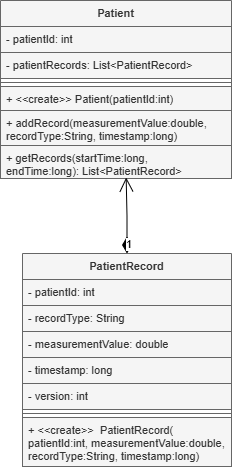

The diagram above was exported from draw.io. Its source (the exported page's mxGraphModel, read from the mxfile embedded in the PNG):
<mxGraphModel dx="898" dy="596" grid="1" gridSize="10" guides="1" tooltips="1" connect="1" arrows="1" fold="1" page="1" pageScale="1" pageWidth="827" pageHeight="1169" math="0" shadow="0">
  <root>
    <mxCell id="0" />
    <mxCell id="1" parent="0" />
    <mxCell id="NjQRwto10CvvZ82qlGIy-1" parent="1" style="swimlane;fontStyle=1;align=center;verticalAlign=top;childLayout=stackLayout;horizontal=1;startSize=26;horizontalStack=0;resizeParent=1;resizeParentMax=0;resizeLast=0;collapsible=1;marginBottom=0;whiteSpace=wrap;html=1;fontSize=11;fontFamily=Helvetica;fontColor=#333333;labelBackgroundColor=none;fillColor=#f5f5f5;strokeColor=#666666;" value="&lt;span&gt;Patient&lt;/span&gt;" vertex="1">
      <mxGeometry height="178" width="231" x="570" y="20" as="geometry" />
    </mxCell>
    <mxCell id="NjQRwto10CvvZ82qlGIy-2" parent="NjQRwto10CvvZ82qlGIy-1" style="text;strokeColor=#666666;fillColor=#f5f5f5;align=left;verticalAlign=top;spacingLeft=4;spacingRight=4;overflow=hidden;rotatable=0;points=[[0,0.5],[1,0.5]];portConstraint=eastwest;whiteSpace=wrap;html=1;fontSize=11;fontFamily=Helvetica;labelBackgroundColor=none;fontColor=#333333;" value="-&amp;nbsp;&lt;span&gt;patientId&lt;/span&gt;&lt;span&gt;: int&lt;/span&gt;" vertex="1">
      <mxGeometry height="26" width="231" y="26" as="geometry" />
    </mxCell>
    <mxCell id="NjQRwto10CvvZ82qlGIy-3" parent="NjQRwto10CvvZ82qlGIy-1" style="text;strokeColor=#666666;fillColor=#f5f5f5;align=left;verticalAlign=top;spacingLeft=4;spacingRight=4;overflow=hidden;rotatable=0;points=[[0,0.5],[1,0.5]];portConstraint=eastwest;whiteSpace=wrap;html=1;fontSize=11;fontFamily=Helvetica;labelBackgroundColor=none;fontColor=#333333;" value="&lt;span&gt;-&amp;nbsp;&lt;/span&gt;&lt;span&gt;patientRecords&lt;/span&gt;&lt;span&gt;:&amp;nbsp;&lt;/span&gt;&lt;span style=&quot;&quot;&gt;List&amp;lt;PatientRecord&amp;gt;&lt;/span&gt;" vertex="1">
      <mxGeometry height="26" width="231" y="52" as="geometry" />
    </mxCell>
    <mxCell id="NjQRwto10CvvZ82qlGIy-4" parent="NjQRwto10CvvZ82qlGIy-1" style="line;strokeWidth=1;fillColor=#f5f5f5;align=left;verticalAlign=middle;spacingTop=-1;spacingLeft=3;spacingRight=3;rotatable=0;labelPosition=right;points=[];portConstraint=eastwest;strokeColor=#666666;fontSize=11;fontFamily=Helvetica;labelBackgroundColor=none;fontColor=#333333;" value="" vertex="1">
      <mxGeometry height="8" width="231" y="78" as="geometry" />
    </mxCell>
    <mxCell id="NjQRwto10CvvZ82qlGIy-5" parent="NjQRwto10CvvZ82qlGIy-1" style="text;strokeColor=#666666;fillColor=#f5f5f5;align=left;verticalAlign=top;spacingLeft=4;spacingRight=4;overflow=hidden;rotatable=0;points=[[0,0.5],[1,0.5]];portConstraint=eastwest;whiteSpace=wrap;html=1;fontSize=11;fontFamily=Helvetica;labelBackgroundColor=none;fontColor=#333333;" value="+ &amp;lt;&amp;lt;create&amp;gt;&amp;gt;&amp;nbsp;&lt;span style=&quot;&quot;&gt;Patient&lt;/span&gt;&lt;span style=&quot;&quot;&gt;(&lt;/span&gt;&lt;span style=&quot;&quot;&gt;patientId:int)&lt;/span&gt;" vertex="1">
      <mxGeometry height="24" width="231" y="86" as="geometry" />
    </mxCell>
    <mxCell id="NjQRwto10CvvZ82qlGIy-6" parent="NjQRwto10CvvZ82qlGIy-1" style="text;strokeColor=#666666;fillColor=#f5f5f5;align=left;verticalAlign=top;spacingLeft=4;spacingRight=4;overflow=hidden;rotatable=0;points=[[0,0.5],[1,0.5]];portConstraint=eastwest;whiteSpace=wrap;html=1;fontSize=11;fontFamily=Helvetica;labelBackgroundColor=none;fontColor=#333333;" value="+&amp;nbsp;&lt;span style=&quot;&quot;&gt;addRecord&lt;/span&gt;&lt;span&gt;(&lt;/span&gt;&lt;span style=&quot;&quot;&gt;measurementValue:double, recordType:String,&amp;nbsp;&lt;/span&gt;&lt;span style=&quot;&quot;&gt;timestamp:long&lt;/span&gt;&lt;span&gt;)&amp;nbsp;&lt;/span&gt;&lt;br&gt;&lt;div&gt;&lt;span&gt;&lt;br&gt;&lt;/span&gt;&lt;/div&gt;" vertex="1">
      <mxGeometry height="35" width="231" y="110" as="geometry" />
    </mxCell>
    <mxCell id="NjQRwto10CvvZ82qlGIy-7" parent="NjQRwto10CvvZ82qlGIy-1" style="text;strokeColor=#666666;fillColor=#f5f5f5;align=left;verticalAlign=top;spacingLeft=4;spacingRight=4;overflow=hidden;rotatable=0;points=[[0,0.5],[1,0.5]];portConstraint=eastwest;whiteSpace=wrap;html=1;fontSize=11;fontFamily=Helvetica;fontColor=#333333;labelBackgroundColor=none;" value="+&amp;nbsp;&lt;span style=&quot;&quot;&gt;getRecords&lt;/span&gt;&lt;span&gt;(&lt;/span&gt;&lt;span style=&quot;&quot;&gt;startTime:long, &lt;/span&gt;&lt;span style=&quot;&quot;&gt;endTime:long&lt;/span&gt;&lt;span&gt;):&amp;nbsp;&lt;/span&gt;&lt;span style=&quot;&quot;&gt;List&amp;lt;PatientRecord&amp;gt;&lt;/span&gt;" vertex="1">
      <mxGeometry height="33" width="231" y="145" as="geometry" />
    </mxCell>
    <mxCell id="NjQRwto10CvvZ82qlGIy-8" parent="1" style="swimlane;fontStyle=1;align=center;verticalAlign=top;childLayout=stackLayout;horizontal=1;startSize=26;horizontalStack=0;resizeParent=1;resizeParentMax=0;resizeLast=0;collapsible=1;marginBottom=0;whiteSpace=wrap;html=1;fontSize=11;fontFamily=Helvetica;labelBackgroundColor=none;fontColor=#333333;fillColor=#f5f5f5;strokeColor=#666666;" value="&lt;span&gt;PatientRecord&lt;/span&gt;" vertex="1">
      <mxGeometry height="213" width="209" x="592" y="273" as="geometry" />
    </mxCell>
    <mxCell id="NjQRwto10CvvZ82qlGIy-9" parent="NjQRwto10CvvZ82qlGIy-8" style="text;strokeColor=#666666;fillColor=#f5f5f5;align=left;verticalAlign=top;spacingLeft=4;spacingRight=4;overflow=hidden;rotatable=0;points=[[0,0.5],[1,0.5]];portConstraint=eastwest;whiteSpace=wrap;html=1;fontSize=11;fontFamily=Helvetica;labelBackgroundColor=none;fontColor=#333333;" value="&lt;span&gt;-&amp;nbsp;&lt;/span&gt;&lt;span&gt;patientId&lt;/span&gt;&lt;span&gt;: int&lt;/span&gt;" vertex="1">
      <mxGeometry height="26" width="209" y="26" as="geometry" />
    </mxCell>
    <mxCell id="NjQRwto10CvvZ82qlGIy-10" parent="NjQRwto10CvvZ82qlGIy-8" style="text;strokeColor=#666666;fillColor=#f5f5f5;align=left;verticalAlign=top;spacingLeft=4;spacingRight=4;overflow=hidden;rotatable=0;points=[[0,0.5],[1,0.5]];portConstraint=eastwest;whiteSpace=wrap;html=1;fontSize=11;fontFamily=Helvetica;labelBackgroundColor=none;fontColor=#333333;" value="&lt;span&gt;-&amp;nbsp;&lt;/span&gt;&lt;span&gt;recordType&lt;/span&gt;&lt;span&gt;: String&lt;/span&gt;" vertex="1">
      <mxGeometry height="26" width="209" y="52" as="geometry" />
    </mxCell>
    <mxCell id="NjQRwto10CvvZ82qlGIy-11" parent="NjQRwto10CvvZ82qlGIy-8" style="text;strokeColor=#666666;fillColor=#f5f5f5;align=left;verticalAlign=top;spacingLeft=4;spacingRight=4;overflow=hidden;rotatable=0;points=[[0,0.5],[1,0.5]];portConstraint=eastwest;whiteSpace=wrap;html=1;fontSize=11;fontFamily=Helvetica;labelBackgroundColor=none;fontColor=#333333;" value="&lt;span&gt;-&amp;nbsp;&lt;/span&gt;&lt;span&gt;measurementValue&lt;/span&gt;&lt;span&gt;: double&lt;/span&gt;" vertex="1">
      <mxGeometry height="26" width="209" y="78" as="geometry" />
    </mxCell>
    <mxCell id="NjQRwto10CvvZ82qlGIy-12" parent="NjQRwto10CvvZ82qlGIy-8" style="text;strokeColor=#666666;fillColor=#f5f5f5;align=left;verticalAlign=top;spacingLeft=4;spacingRight=4;overflow=hidden;rotatable=0;points=[[0,0.5],[1,0.5]];portConstraint=eastwest;whiteSpace=wrap;html=1;fontSize=11;fontFamily=Helvetica;labelBackgroundColor=none;fontColor=#333333;" value="&lt;span&gt;-&amp;nbsp;&lt;/span&gt;&lt;span&gt;timestamp&lt;/span&gt;&lt;span&gt;: long&lt;/span&gt;" vertex="1">
      <mxGeometry height="26" width="209" y="104" as="geometry" />
    </mxCell>
    <mxCell id="NjQRwto10CvvZ82qlGIy-13" parent="NjQRwto10CvvZ82qlGIy-8" style="text;strokeColor=#666666;fillColor=#f5f5f5;align=left;verticalAlign=top;spacingLeft=4;spacingRight=4;overflow=hidden;rotatable=0;points=[[0,0.5],[1,0.5]];portConstraint=eastwest;whiteSpace=wrap;html=1;fontSize=11;fontFamily=Helvetica;labelBackgroundColor=none;fontColor=#333333;" value="- version: int" vertex="1">
      <mxGeometry height="26" width="209" y="130" as="geometry" />
    </mxCell>
    <mxCell id="NjQRwto10CvvZ82qlGIy-14" parent="NjQRwto10CvvZ82qlGIy-8" style="line;strokeWidth=1;fillColor=#f5f5f5;align=left;verticalAlign=middle;spacingTop=-1;spacingLeft=3;spacingRight=3;rotatable=0;labelPosition=right;points=[];portConstraint=eastwest;strokeColor=#666666;fontSize=11;fontFamily=Helvetica;labelBackgroundColor=none;fontColor=#333333;" value="" vertex="1">
      <mxGeometry height="8" width="209" y="156" as="geometry" />
    </mxCell>
    <mxCell id="NjQRwto10CvvZ82qlGIy-15" parent="NjQRwto10CvvZ82qlGIy-8" style="text;strokeColor=#666666;fillColor=#f5f5f5;align=left;verticalAlign=top;spacingLeft=4;spacingRight=4;overflow=hidden;rotatable=0;points=[[0,0.5],[1,0.5]];portConstraint=eastwest;whiteSpace=wrap;html=1;fontSize=11;fontFamily=Helvetica;labelBackgroundColor=none;fontColor=#333333;" value="+ &amp;lt;&amp;lt;create&amp;gt;&amp;gt;&amp;nbsp;&amp;nbsp;&lt;span style=&quot;&quot;&gt;PatientRecord&lt;/span&gt;&lt;span style=&quot;&quot;&gt;(&lt;/span&gt;&lt;div&gt;&lt;span style=&quot;&quot;&gt;patientId:int,&amp;nbsp;&lt;/span&gt;&lt;span style=&quot;background-color: transparent;&quot;&gt;measurementValue:double, recordType:String, &lt;/span&gt;&lt;span style=&quot;background-color: transparent;&quot;&gt;timestamp:long)&lt;/span&gt;&lt;/div&gt;" vertex="1">
      <mxGeometry height="49" width="209" y="164" as="geometry" />
    </mxCell>
    <mxCell id="NjQRwto10CvvZ82qlGIy-16" edge="1" parent="1" source="NjQRwto10CvvZ82qlGIy-8" style="endArrow=open;html=1;endSize=12;startArrow=diamondThin;startSize=14;startFill=1;edgeStyle=orthogonalEdgeStyle;align=left;verticalAlign=bottom;rounded=0;entryX=0.544;entryY=0.97;entryDx=0;entryDy=0;entryPerimeter=0;strokeColor=light-dark(#000000,#FFFFFF);" target="NjQRwto10CvvZ82qlGIy-7" value="1">
      <mxGeometry relative="1" x="-1" y="3" as="geometry">
        <mxPoint x="471" y="240" as="sourcePoint" />
        <mxPoint x="631" y="240" as="targetPoint" />
      </mxGeometry>
    </mxCell>
  </root>
</mxGraphModel>